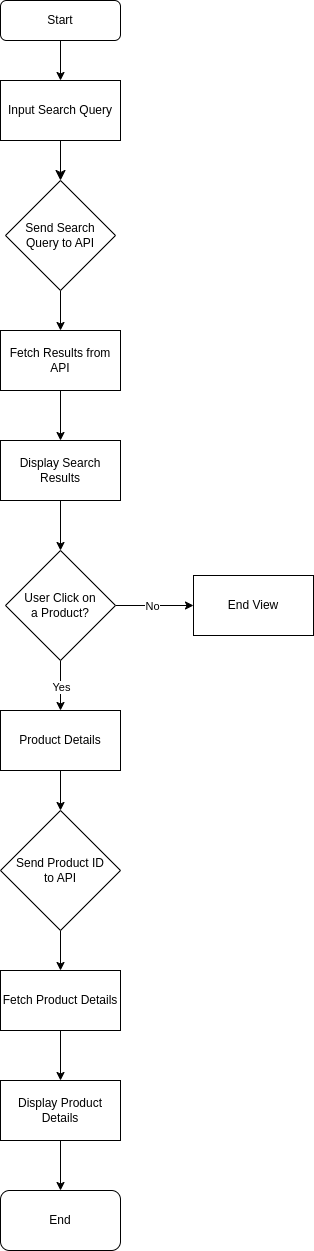

The diagram above was exported from draw.io. Its source (the exported page's mxGraphModel, read from the mxfile embedded in the PNG):
<mxGraphModel dx="1604" dy="759" grid="1" gridSize="10" guides="1" tooltips="1" connect="1" arrows="1" fold="1" page="1" pageScale="1" pageWidth="827" pageHeight="1169" math="0" shadow="0">
  <root>
    <mxCell id="WIyWlLk6GJQsqaUBKTNV-0" />
    <mxCell id="WIyWlLk6GJQsqaUBKTNV-1" parent="WIyWlLk6GJQsqaUBKTNV-0" />
    <mxCell id="4W_0tANlj6rAl5KkfLxl-12" style="edgeStyle=orthogonalEdgeStyle;rounded=0;orthogonalLoop=1;jettySize=auto;html=1;" parent="WIyWlLk6GJQsqaUBKTNV-1" source="WIyWlLk6GJQsqaUBKTNV-3" target="4W_0tANlj6rAl5KkfLxl-0" edge="1">
      <mxGeometry relative="1" as="geometry" />
    </mxCell>
    <mxCell id="WIyWlLk6GJQsqaUBKTNV-3" value="Start" style="rounded=1;whiteSpace=wrap;html=1;fontSize=12;glass=0;strokeWidth=1;shadow=0;" parent="WIyWlLk6GJQsqaUBKTNV-1" vertex="1">
      <mxGeometry x="160" y="70" width="120" height="40" as="geometry" />
    </mxCell>
    <mxCell id="4W_0tANlj6rAl5KkfLxl-2" style="edgeStyle=none;curved=1;rounded=0;orthogonalLoop=1;jettySize=auto;html=1;fontSize=12;startSize=8;endSize=8;" parent="WIyWlLk6GJQsqaUBKTNV-1" source="4W_0tANlj6rAl5KkfLxl-0" target="4W_0tANlj6rAl5KkfLxl-1" edge="1">
      <mxGeometry relative="1" as="geometry" />
    </mxCell>
    <mxCell id="4W_0tANlj6rAl5KkfLxl-0" value="Input Search Query" style="rounded=0;whiteSpace=wrap;html=1;" parent="WIyWlLk6GJQsqaUBKTNV-1" vertex="1">
      <mxGeometry x="160" y="150" width="120" height="60" as="geometry" />
    </mxCell>
    <mxCell id="4W_0tANlj6rAl5KkfLxl-14" style="edgeStyle=orthogonalEdgeStyle;rounded=0;orthogonalLoop=1;jettySize=auto;html=1;" parent="WIyWlLk6GJQsqaUBKTNV-1" source="4W_0tANlj6rAl5KkfLxl-1" target="4W_0tANlj6rAl5KkfLxl-13" edge="1">
      <mxGeometry relative="1" as="geometry" />
    </mxCell>
    <mxCell id="4W_0tANlj6rAl5KkfLxl-1" value="Send Search Query&amp;nbsp;to API" style="rhombus;whiteSpace=wrap;html=1;" parent="WIyWlLk6GJQsqaUBKTNV-1" vertex="1">
      <mxGeometry x="165" y="250" width="110" height="110" as="geometry" />
    </mxCell>
    <mxCell id="4W_0tANlj6rAl5KkfLxl-21" style="edgeStyle=orthogonalEdgeStyle;rounded=0;orthogonalLoop=1;jettySize=auto;html=1;" parent="WIyWlLk6GJQsqaUBKTNV-1" source="4W_0tANlj6rAl5KkfLxl-13" target="4W_0tANlj6rAl5KkfLxl-20" edge="1">
      <mxGeometry relative="1" as="geometry" />
    </mxCell>
    <mxCell id="4W_0tANlj6rAl5KkfLxl-13" value="Fetch Results from API" style="rounded=0;whiteSpace=wrap;html=1;" parent="WIyWlLk6GJQsqaUBKTNV-1" vertex="1">
      <mxGeometry x="160" y="400" width="120" height="60" as="geometry" />
    </mxCell>
    <mxCell id="4W_0tANlj6rAl5KkfLxl-23" value="" style="edgeStyle=orthogonalEdgeStyle;rounded=0;orthogonalLoop=1;jettySize=auto;html=1;" parent="WIyWlLk6GJQsqaUBKTNV-1" source="4W_0tANlj6rAl5KkfLxl-20" target="4W_0tANlj6rAl5KkfLxl-22" edge="1">
      <mxGeometry relative="1" as="geometry" />
    </mxCell>
    <mxCell id="4W_0tANlj6rAl5KkfLxl-20" value="Display Search Results" style="rounded=0;whiteSpace=wrap;html=1;" parent="WIyWlLk6GJQsqaUBKTNV-1" vertex="1">
      <mxGeometry x="160" y="510" width="120" height="60" as="geometry" />
    </mxCell>
    <mxCell id="4W_0tANlj6rAl5KkfLxl-29" value="" style="edgeStyle=orthogonalEdgeStyle;rounded=0;orthogonalLoop=1;jettySize=auto;html=1;" parent="WIyWlLk6GJQsqaUBKTNV-1" source="4W_0tANlj6rAl5KkfLxl-22" target="4W_0tANlj6rAl5KkfLxl-28" edge="1">
      <mxGeometry relative="1" as="geometry" />
    </mxCell>
    <mxCell id="4W_0tANlj6rAl5KkfLxl-35" value="Yes" style="edgeLabel;html=1;align=center;verticalAlign=middle;resizable=0;points=[];" parent="4W_0tANlj6rAl5KkfLxl-29" vertex="1" connectable="0">
      <mxGeometry x="-0.2476" y="4" relative="1" as="geometry">
        <mxPoint x="-4" y="7" as="offset" />
      </mxGeometry>
    </mxCell>
    <mxCell id="4W_0tANlj6rAl5KkfLxl-33" value="" style="edgeStyle=orthogonalEdgeStyle;rounded=0;orthogonalLoop=1;jettySize=auto;html=1;" parent="WIyWlLk6GJQsqaUBKTNV-1" source="4W_0tANlj6rAl5KkfLxl-22" target="4W_0tANlj6rAl5KkfLxl-32" edge="1">
      <mxGeometry relative="1" as="geometry" />
    </mxCell>
    <mxCell id="4W_0tANlj6rAl5KkfLxl-34" value="No" style="edgeLabel;html=1;align=center;verticalAlign=middle;resizable=0;points=[];" parent="4W_0tANlj6rAl5KkfLxl-33" vertex="1" connectable="0">
      <mxGeometry x="0.08" y="-2" relative="1" as="geometry">
        <mxPoint x="-6" y="-2" as="offset" />
      </mxGeometry>
    </mxCell>
    <mxCell id="4W_0tANlj6rAl5KkfLxl-22" value="User Click on&lt;div&gt;a Product?&lt;/div&gt;" style="rhombus;whiteSpace=wrap;html=1;rounded=0;" parent="WIyWlLk6GJQsqaUBKTNV-1" vertex="1">
      <mxGeometry x="165" y="620" width="110" height="110" as="geometry" />
    </mxCell>
    <mxCell id="4W_0tANlj6rAl5KkfLxl-37" value="" style="edgeStyle=orthogonalEdgeStyle;rounded=0;orthogonalLoop=1;jettySize=auto;html=1;" parent="WIyWlLk6GJQsqaUBKTNV-1" source="4W_0tANlj6rAl5KkfLxl-28" target="4W_0tANlj6rAl5KkfLxl-36" edge="1">
      <mxGeometry relative="1" as="geometry">
        <mxPoint x="220" y="930" as="targetPoint" />
      </mxGeometry>
    </mxCell>
    <mxCell id="4W_0tANlj6rAl5KkfLxl-28" value="Product Details" style="whiteSpace=wrap;html=1;rounded=0;" parent="WIyWlLk6GJQsqaUBKTNV-1" vertex="1">
      <mxGeometry x="160" y="780" width="120" height="60" as="geometry" />
    </mxCell>
    <mxCell id="4W_0tANlj6rAl5KkfLxl-32" value="End View" style="whiteSpace=wrap;html=1;rounded=0;" parent="WIyWlLk6GJQsqaUBKTNV-1" vertex="1">
      <mxGeometry x="353" y="645" width="120" height="60" as="geometry" />
    </mxCell>
    <mxCell id="4W_0tANlj6rAl5KkfLxl-39" value="" style="edgeStyle=orthogonalEdgeStyle;rounded=0;orthogonalLoop=1;jettySize=auto;html=1;" parent="WIyWlLk6GJQsqaUBKTNV-1" source="4W_0tANlj6rAl5KkfLxl-36" target="4W_0tANlj6rAl5KkfLxl-38" edge="1">
      <mxGeometry relative="1" as="geometry" />
    </mxCell>
    <mxCell id="4W_0tANlj6rAl5KkfLxl-36" value="Send Product ID&lt;div&gt;to API&lt;/div&gt;" style="rhombus;whiteSpace=wrap;html=1;rounded=0;" parent="WIyWlLk6GJQsqaUBKTNV-1" vertex="1">
      <mxGeometry x="160" y="880" width="120" height="120" as="geometry" />
    </mxCell>
    <mxCell id="4W_0tANlj6rAl5KkfLxl-41" value="" style="edgeStyle=orthogonalEdgeStyle;rounded=0;orthogonalLoop=1;jettySize=auto;html=1;" parent="WIyWlLk6GJQsqaUBKTNV-1" source="4W_0tANlj6rAl5KkfLxl-38" target="4W_0tANlj6rAl5KkfLxl-40" edge="1">
      <mxGeometry relative="1" as="geometry" />
    </mxCell>
    <mxCell id="4W_0tANlj6rAl5KkfLxl-38" value="Fetch Product Details" style="whiteSpace=wrap;html=1;rounded=0;" parent="WIyWlLk6GJQsqaUBKTNV-1" vertex="1">
      <mxGeometry x="160" y="1040" width="120" height="60" as="geometry" />
    </mxCell>
    <mxCell id="4W_0tANlj6rAl5KkfLxl-43" style="edgeStyle=orthogonalEdgeStyle;rounded=0;orthogonalLoop=1;jettySize=auto;html=1;" parent="WIyWlLk6GJQsqaUBKTNV-1" source="4W_0tANlj6rAl5KkfLxl-40" target="4W_0tANlj6rAl5KkfLxl-42" edge="1">
      <mxGeometry relative="1" as="geometry" />
    </mxCell>
    <mxCell id="4W_0tANlj6rAl5KkfLxl-40" value="Display Product Details" style="rounded=0;whiteSpace=wrap;html=1;" parent="WIyWlLk6GJQsqaUBKTNV-1" vertex="1">
      <mxGeometry x="160" y="1150" width="120" height="60" as="geometry" />
    </mxCell>
    <mxCell id="4W_0tANlj6rAl5KkfLxl-42" value="End" style="rounded=1;whiteSpace=wrap;html=1;" parent="WIyWlLk6GJQsqaUBKTNV-1" vertex="1">
      <mxGeometry x="160" y="1260" width="120" height="60" as="geometry" />
    </mxCell>
  </root>
</mxGraphModel>